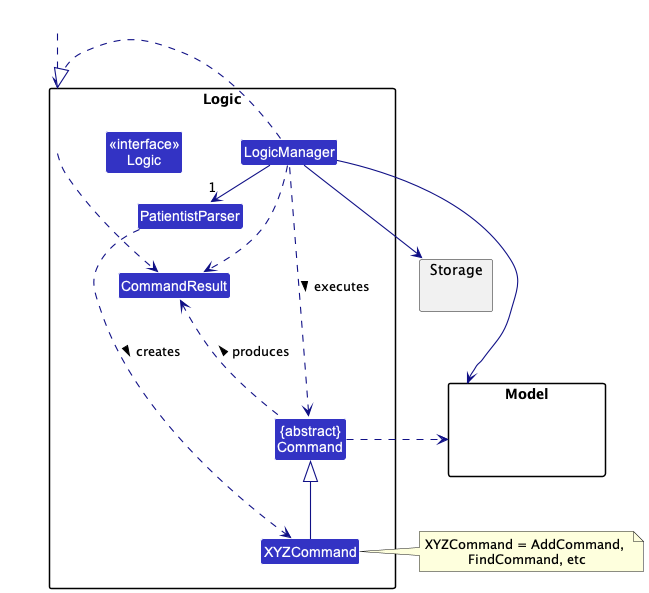

The diagram above was rendered by PlantUML. Its source (embedded in the PNG):
@startuml
!include style.puml
skinparam arrowThickness 1.1
skinparam arrowColor LOGIC_COLOR_T4
skinparam classBackgroundColor LOGIC_COLOR

package Logic {

Class PatientistParser
Class XYZCommand
Class CommandResult
Class "{abstract}\nCommand" as Command


Class "<<interface>>\nLogic" as Logic
Class LogicManager
}

package Model{
Class HiddenModel #FFFFFF
}

package Storage{
}

Class HiddenOutside #FFFFFF
HiddenOutside ..> Logic

LogicManager .right.|> Logic
LogicManager -right->"1" PatientistParser
PatientistParser ..> XYZCommand : creates >

XYZCommand -up-|> Command
LogicManager .left.> Command : executes >

LogicManager --> Model
LogicManager --> Storage
Storage --[hidden] Model
Command .[hidden]up.> Storage
Command .right.> Model
note right of XYZCommand: XYZCommand = AddCommand, \nFindCommand, etc

Logic ..> CommandResult
LogicManager .down.> CommandResult
Command .up.> CommandResult : produces >
@enduml